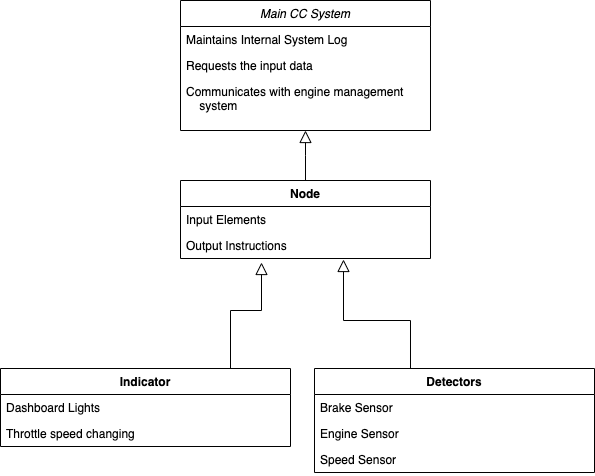

The diagram above was exported from draw.io. Its source (the exported page's mxGraphModel, read from the mxfile embedded in the PNG):
<mxGraphModel dx="402" dy="1962" grid="1" gridSize="10" guides="1" tooltips="1" connect="1" arrows="1" fold="1" page="1" pageScale="1" pageWidth="827" pageHeight="1169" math="0" shadow="0">
  <root>
    <mxCell id="WIyWlLk6GJQsqaUBKTNV-0" />
    <mxCell id="WIyWlLk6GJQsqaUBKTNV-1" parent="WIyWlLk6GJQsqaUBKTNV-0" />
    <mxCell id="zkfFHV4jXpPFQw0GAbJ--12" value="" style="endArrow=block;endSize=10;endFill=0;shadow=0;strokeWidth=1;rounded=0;edgeStyle=elbowEdgeStyle;elbow=vertical;exitX=0.5;exitY=0;exitDx=0;exitDy=0;entryX=0.5;entryY=1;entryDx=0;entryDy=0;" parent="WIyWlLk6GJQsqaUBKTNV-1" source="wERBfOLv1Vv86fq_oqAW-12" target="zkfFHV4jXpPFQw0GAbJ--0" edge="1">
      <mxGeometry width="160" relative="1" as="geometry">
        <mxPoint x="234.05999999999995" y="250.99" as="sourcePoint" />
        <mxPoint x="200" y="203" as="targetPoint" />
        <Array as="points" />
      </mxGeometry>
    </mxCell>
    <mxCell id="zkfFHV4jXpPFQw0GAbJ--16" value="" style="endArrow=block;endSize=10;endFill=0;shadow=0;strokeWidth=1;rounded=0;edgeStyle=elbowEdgeStyle;elbow=vertical;entryX=0.652;entryY=1.038;entryDx=0;entryDy=0;entryPerimeter=0;" parent="WIyWlLk6GJQsqaUBKTNV-1" source="wERBfOLv1Vv86fq_oqAW-8" target="wERBfOLv1Vv86fq_oqAW-15" edge="1">
      <mxGeometry width="160" relative="1" as="geometry">
        <mxPoint x="395" y="320" as="sourcePoint" />
        <mxPoint x="580" y="150" as="targetPoint" />
        <Array as="points">
          <mxPoint x="510" y="270" />
          <mxPoint x="550" y="230" />
        </Array>
      </mxGeometry>
    </mxCell>
    <mxCell id="wERBfOLv1Vv86fq_oqAW-27" value="" style="endArrow=block;endSize=10;endFill=0;shadow=0;strokeWidth=1;rounded=0;edgeStyle=elbowEdgeStyle;elbow=vertical;entryX=0.324;entryY=1.154;entryDx=0;entryDy=0;entryPerimeter=0;" parent="WIyWlLk6GJQsqaUBKTNV-1" source="wERBfOLv1Vv86fq_oqAW-21" target="wERBfOLv1Vv86fq_oqAW-15" edge="1">
      <mxGeometry width="160" relative="1" as="geometry">
        <mxPoint x="500" y="456" as="sourcePoint" />
        <mxPoint x="250" y="330" as="targetPoint" />
        <Array as="points">
          <mxPoint x="330" y="260" />
          <mxPoint x="250" y="350" />
          <mxPoint x="490" y="400" />
          <mxPoint x="480" y="310" />
          <mxPoint x="390" y="580" />
          <mxPoint x="540" y="563" />
          <mxPoint x="530" y="250" />
          <mxPoint x="530" y="250" />
          <mxPoint x="560" y="240" />
        </Array>
      </mxGeometry>
    </mxCell>
    <mxCell id="zkfFHV4jXpPFQw0GAbJ--0" value="Main CC System" style="swimlane;fontStyle=2;align=center;verticalAlign=top;childLayout=stackLayout;horizontal=1;startSize=26;horizontalStack=0;resizeParent=1;resizeLast=0;collapsible=1;marginBottom=0;rounded=0;shadow=0;strokeWidth=1;" parent="WIyWlLk6GJQsqaUBKTNV-1" vertex="1">
      <mxGeometry x="280" y="-50" width="250" height="130" as="geometry">
        <mxRectangle x="230" y="140" width="160" height="26" as="alternateBounds" />
      </mxGeometry>
    </mxCell>
    <mxCell id="zkfFHV4jXpPFQw0GAbJ--20" value="Maintains Internal System Log" style="text;align=left;verticalAlign=top;spacingLeft=4;spacingRight=4;overflow=hidden;rotatable=0;points=[[0,0.5],[1,0.5]];portConstraint=eastwest;rounded=0;shadow=0;html=0;" parent="zkfFHV4jXpPFQw0GAbJ--0" vertex="1">
      <mxGeometry y="26" width="250" height="26" as="geometry" />
    </mxCell>
    <mxCell id="zkfFHV4jXpPFQw0GAbJ--19" value="Requests the input data" style="text;align=left;verticalAlign=top;spacingLeft=4;spacingRight=4;overflow=hidden;rotatable=0;points=[[0,0.5],[1,0.5]];portConstraint=eastwest;rounded=0;shadow=0;html=0;" parent="zkfFHV4jXpPFQw0GAbJ--0" vertex="1">
      <mxGeometry y="52" width="250" height="26" as="geometry" />
    </mxCell>
    <mxCell id="zkfFHV4jXpPFQw0GAbJ--21" value="Communicates with engine management &#10;    system" style="text;align=left;verticalAlign=top;spacingLeft=4;spacingRight=4;overflow=hidden;rotatable=0;points=[[0,0.5],[1,0.5]];portConstraint=eastwest;rounded=0;shadow=0;html=0;" parent="zkfFHV4jXpPFQw0GAbJ--0" vertex="1">
      <mxGeometry y="78" width="250" height="42" as="geometry" />
    </mxCell>
    <mxCell id="wERBfOLv1Vv86fq_oqAW-12" value="Node&#10;" style="swimlane;fontStyle=1;align=center;verticalAlign=top;childLayout=stackLayout;horizontal=1;startSize=26;horizontalStack=0;resizeParent=1;resizeParentMax=0;resizeLast=0;collapsible=1;marginBottom=0;" parent="WIyWlLk6GJQsqaUBKTNV-1" vertex="1">
      <mxGeometry x="280" y="130" width="250" height="78" as="geometry">
        <mxRectangle x="30" y="390" width="110" height="26" as="alternateBounds" />
      </mxGeometry>
    </mxCell>
    <mxCell id="wERBfOLv1Vv86fq_oqAW-13" value="Input Elements " style="text;strokeColor=none;fillColor=none;align=left;verticalAlign=top;spacingLeft=4;spacingRight=4;overflow=hidden;rotatable=0;points=[[0,0.5],[1,0.5]];portConstraint=eastwest;" parent="wERBfOLv1Vv86fq_oqAW-12" vertex="1">
      <mxGeometry y="26" width="250" height="26" as="geometry" />
    </mxCell>
    <mxCell id="wERBfOLv1Vv86fq_oqAW-15" value="Output Instructions" style="text;strokeColor=none;fillColor=none;align=left;verticalAlign=top;spacingLeft=4;spacingRight=4;overflow=hidden;rotatable=0;points=[[0,0.5],[1,0.5]];portConstraint=eastwest;" parent="wERBfOLv1Vv86fq_oqAW-12" vertex="1">
      <mxGeometry y="52" width="250" height="26" as="geometry" />
    </mxCell>
    <mxCell id="wERBfOLv1Vv86fq_oqAW-8" value="Detectors" style="swimlane;fontStyle=1;align=center;verticalAlign=top;childLayout=stackLayout;horizontal=1;startSize=26;horizontalStack=0;resizeParent=1;resizeParentMax=0;resizeLast=0;collapsible=1;marginBottom=0;" parent="WIyWlLk6GJQsqaUBKTNV-1" vertex="1">
      <mxGeometry x="414" y="318" width="280" height="104" as="geometry" />
    </mxCell>
    <mxCell id="wERBfOLv1Vv86fq_oqAW-9" value="Brake Sensor" style="text;strokeColor=none;fillColor=none;align=left;verticalAlign=top;spacingLeft=4;spacingRight=4;overflow=hidden;rotatable=0;points=[[0,0.5],[1,0.5]];portConstraint=eastwest;" parent="wERBfOLv1Vv86fq_oqAW-8" vertex="1">
      <mxGeometry y="26" width="280" height="26" as="geometry" />
    </mxCell>
    <mxCell id="wERBfOLv1Vv86fq_oqAW-11" value="Engine Sensor" style="text;strokeColor=none;fillColor=none;align=left;verticalAlign=top;spacingLeft=4;spacingRight=4;overflow=hidden;rotatable=0;points=[[0,0.5],[1,0.5]];portConstraint=eastwest;" parent="wERBfOLv1Vv86fq_oqAW-8" vertex="1">
      <mxGeometry y="52" width="280" height="26" as="geometry" />
    </mxCell>
    <mxCell id="wERBfOLv1Vv86fq_oqAW-20" value="Speed Sensor" style="text;strokeColor=none;fillColor=none;align=left;verticalAlign=top;spacingLeft=4;spacingRight=4;overflow=hidden;rotatable=0;points=[[0,0.5],[1,0.5]];portConstraint=eastwest;" parent="wERBfOLv1Vv86fq_oqAW-8" vertex="1">
      <mxGeometry y="78" width="280" height="26" as="geometry" />
    </mxCell>
    <mxCell id="wERBfOLv1Vv86fq_oqAW-21" value="Indicator" style="swimlane;fontStyle=1;align=center;verticalAlign=top;childLayout=stackLayout;horizontal=1;startSize=26;horizontalStack=0;resizeParent=1;resizeParentMax=0;resizeLast=0;collapsible=1;marginBottom=0;" parent="WIyWlLk6GJQsqaUBKTNV-1" vertex="1">
      <mxGeometry x="100" y="318" width="290" height="78" as="geometry" />
    </mxCell>
    <mxCell id="wERBfOLv1Vv86fq_oqAW-22" value="Dashboard Lights" style="text;strokeColor=none;fillColor=none;align=left;verticalAlign=top;spacingLeft=4;spacingRight=4;overflow=hidden;rotatable=0;points=[[0,0.5],[1,0.5]];portConstraint=eastwest;" parent="wERBfOLv1Vv86fq_oqAW-21" vertex="1">
      <mxGeometry y="26" width="290" height="26" as="geometry" />
    </mxCell>
    <mxCell id="wERBfOLv1Vv86fq_oqAW-26" value="Throttle speed changing" style="text;strokeColor=none;fillColor=none;align=left;verticalAlign=top;spacingLeft=4;spacingRight=4;overflow=hidden;rotatable=0;points=[[0,0.5],[1,0.5]];portConstraint=eastwest;" parent="wERBfOLv1Vv86fq_oqAW-21" vertex="1">
      <mxGeometry y="52" width="290" height="26" as="geometry" />
    </mxCell>
  </root>
</mxGraphModel>